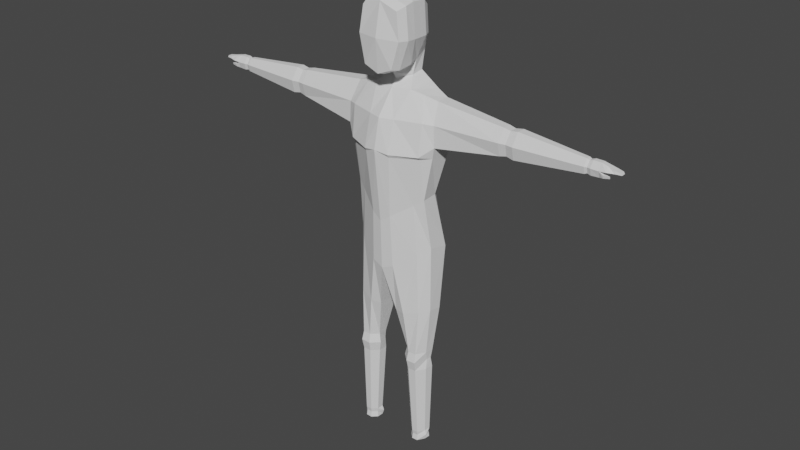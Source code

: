 # Source: HumanBody.blend  (saved by Blender 2.91.10; exported with 4.5.12 LTS)
import bpy
from mathutils import Matrix  # noqa: F401  (used for matrix-valued properties, if any)

bpy.ops.wm.read_factory_settings(use_empty=True)
scene = bpy.context.scene
scene.name = 'Scene'

# ---- collections
col_collection = bpy.data.collections.new('Collection'); scene.collection.children.link(col_collection)
col_collection_2 = bpy.data.collections.new('Collection 2'); scene.collection.children.link(col_collection_2)

# ---- world
world_world = bpy.data.worlds.new('World'); scene.world = world_world
world_world.use_nodes = True; world_world.node_tree.nodes.clear()
_N = world_world.node_tree.nodes; _L = world_world.node_tree.links
n0 = _N.new('ShaderNodeOutputWorld'); n0.name = 'World Output'; n0.location = (300, 300)
n1 = _N.new('ShaderNodeBackground'); n1.name = 'Background'; n1.location = (10, 300)
n1.inputs[0].default_value = (0.05088, 0.05088, 0.05088, 1.0)
_L.new(n1.outputs[0], n0.inputs[0])
n0.is_active_output = True
world_world.color = (0.05088, 0.05088, 0.05088)
world_world.use_sun_shadow = False
world_world.sun_shadow_jitter_overblur = 0.0

# ---- meshes
me_cube_001 = bpy.data.meshes.new('Cube.001')
me_cube_001.from_pydata([(0.5367, 0.003546, -0.9289), (0.5774, 0.04289, 0.9259), (0.5527, 0.2605, -0.9791), (0.5716, 0.2221, 0.9243), (0.0, 0.2946, -1.279), (0.0, -0.2686, -1.252), (0.0, -0.06871, 1.003), (0.4915, 0.1197, -0.2649), (0.4915, -0.08313, -0.2796), (0.0, -0.2886, -0.615), (0.0, 0.3073, -0.604), (0.6071, 0.1648, 0.2037), (0.5968, -0.07176, 0.2747), (0.0, -0.3834, 0.3022), (0.0, 0.3405, 0.04723), (0.6041, 0.2938, 0.3935), (0.6319, -0.09009, 0.4192), (0.0, -0.3845, 0.3245), (0.0, 0.4461, 0.3244), (0.1513, -0.2469, -1.196), (0.1944, 0.3857, -1.178), (0.1282, -0.2696, -0.5275), (0.1753, 0.3009, -0.4707), (0.1691, -0.334, 0.2604), (0.2442, 0.3402, 0.1123), (0.1698, -0.356, 0.2976), (0.2352, 0.4369, 0.3498), (0.4142, 0.2572, 0.9855), (0.4158, -0.1172, -1.014), (0.3782, 0.2856, -0.3431), (0.5033, 0.3225, 0.1746), (0.4913, 0.388, 0.3815), (0.4179, 0.397, -1.066), (0.4027, 0.0007283, 0.9772), (0.3782, -0.1366, -0.3569), (0.4926, -0.1564, 0.2592), (0.4913, -0.2029, 0.2971), (0.6254, 0.3404, 0.6792), (0.6186, -0.0882, 0.6843), (0.0, -0.3051, 0.6976), (0.0, 0.5292, 0.7387), (0.1723, -0.2528, 0.6976), (0.2404, 0.4975, 0.7387), (0.503, -0.1469, 0.6976), (0.503, 0.439, 0.7387), (1.453, 0.1786, 0.8345), (1.453, 0.06555, 0.8356), (1.453, 0.2267, 0.6834), (1.453, 0.1803, 0.5032), (1.453, -0.03832, 0.6873), (1.453, -0.003586, 0.525), (1.539, 0.1698, 0.8167), (1.539, 0.06964, 0.8177), (1.539, 0.2125, 0.6828), (1.539, 0.1714, 0.5231), (1.539, -0.02242, 0.6863), (1.539, 0.008368, 0.5424), (1.635, 0.1776, 0.8326), (1.635, 0.06598, 0.8337), (1.635, 0.2252, 0.6833), (1.635, 0.1794, 0.5053), (1.635, -0.03662, 0.6872), (1.635, -0.002312, 0.5269), (2.478, 0.1418, 0.7599), (2.478, 0.08273, 0.7605), (2.478, 0.167, 0.6809), (2.478, 0.1427, 0.5867), (2.478, 0.02843, 0.683), (2.478, 0.04659, 0.5981), (2.509, 0.1357, 0.7475), (2.509, 0.08557, 0.748), (2.509, 0.1571, 0.6805), (2.509, 0.1365, 0.6005), (2.509, 0.03949, 0.6822), (2.509, 0.0549, 0.6102), (2.651, 0.1418, 0.7599), (2.651, 0.08273, 0.7605), (2.651, 0.167, 0.6809), (2.656, 0.1405, 0.6238), (2.651, 0.02843, 0.683), (2.657, 0.0498, 0.6061), (2.73, 0.1371, 0.7445), (2.73, 0.07807, 0.7449), (2.737, 0.1623, 0.6898), (2.737, 0.02377, 0.6911), (2.509, 0.1005, 0.6048), (2.653, 0.09329, 0.6067), (2.651, 0.09986, 0.6819), (2.707, 0.0266, 0.6515), (2.705, 0.03348, 0.6162), (2.703, 0.06816, 0.6197), (2.705, 0.07208, 0.6501), (2.774, 0.03648, 0.6491), (2.777, 0.04094, 0.6286), (2.777, 0.05266, 0.6272), (2.774, 0.05401, 0.6489), (2.821, 0.1363, 0.7246), (2.821, 0.06334, 0.724), (2.819, 0.1469, 0.6896), (2.819, 0.0536, 0.6903), (2.888, 0.1214, 0.7159), (2.888, 0.0706, 0.7167), (2.899, 0.1213, 0.6925), (2.9, 0.0686, 0.6905), (2.553, 0.02854, 0.6841), (2.553, 0.08279, 0.7615), (2.554, 0.1421, 0.5983), (2.554, 0.04758, 0.6015), (2.553, 0.167, 0.682), (2.553, 0.1418, 0.761), (2.553, 0.09837, 0.5971), (0.4997, -0.0192, -2.398), (0.5098, 0.0927, -2.398), (0.4235, -0.141, -2.398), (0.3404, 0.1673, -2.398), (0.224, 0.05933, -2.398), (0.2267, -0.05908, -2.398), (0.3175, -0.145, -2.398), (0.4128, 0.1691, -2.398), (0.4913, 0.008347, -2.514), (0.5002, 0.0719, -2.514), (0.4325, -0.1672, -2.514), (0.3523, 0.137, -2.514), (0.2508, 0.07685, -2.514), (0.2028, -0.07156, -2.514), (0.3088, -0.1719, -2.514), (0.4156, 0.1385, -2.514), (0.4997, -0.0192, -2.646), (0.5098, 0.0927, -2.646), (0.4235, -0.141, -2.646), (0.3404, 0.1673, -2.646), (0.224, 0.05933, -2.646), (0.2267, -0.05908, -2.646), (0.3175, -0.145, -2.646), (0.4128, 0.1691, -2.646), (0.3706, 0.1276, -3.611), (0.4319, -0.1, -3.611), (0.4957, 0.07249, -3.611), (0.4882, -0.01012, -3.611), (0.5507, 0.1688, -1.805), (0.5433, -0.00407, -1.779), (0.1232, -0.1497, -1.853), (0.2579, -0.1804, -1.85), (0.445, -0.1177, -1.8), (0.4362, 0.2685, -1.823), (0.2899, 0.2624, -1.848), (0.1378, 0.1691, -1.865), (0.2846, 0.04786, -3.611), (0.2867, -0.03956, -3.611), (0.3537, -0.103, -3.611), (0.4241, 0.1289, -3.611), (0.4858, 0.06703, -3.667), (0.421, 0.118, -3.667), (0.3726, 0.1168, -3.667), (0.2556, 0.04476, -3.667), (0.5124, -0.007662, -3.667), (0.2967, -0.03428, -3.667), (0.3573, -0.09166, -3.667), (0.4281, -0.08898, -3.667), (0.4957, 0.07249, -3.743), (0.4241, 0.1289, -3.743), (0.3706, 0.1276, -3.743), (0.2846, 0.04786, -3.743), (0.4882, -0.01012, -3.743), (0.2867, -0.03956, -3.743), (0.3537, -0.103, -3.743), (0.4319, -0.1, -3.743), (0.2372, -0.2707, 1.953), (0.1897, -0.3083, 1.291), (0.281, -0.2892, 1.627), (0.0, -0.2661, 2.033), (0.0, -0.3125, 1.217), (0.0, -0.3468, 1.631), (0.2738, -0.1533, 1.995), (0.219, -0.2001, 1.27), (0.3244, -0.1747, 1.619), (0.0, -0.1481, 2.088), (0.0, -0.205, 1.185), (0.2649, -0.0225, 2.015), (0.2332, -0.01603, 1.297), (0.3139, -0.0456, 1.609), (0.0, -0.01684, 2.114), (0.0, -0.0486, 1.167), (0.0, -0.001342, 1.085), (0.1608, 0.2694, 1.151), (0.0, 0.3333, 1.156), (0.1585, 0.1097, 1.128), (0.0, 0.3678, 1.375), (0.0, 0.4166, 1.825), (0.1368, 0.4029, 1.584), (0.1071, 0.4011, 1.457), (0.1155, 0.4139, 1.778), (0.1845, 0.325, 1.899), (0.1712, 0.3046, 1.385), (0.2186, 0.3074, 1.589), (0.0, 0.3294, 1.975), (0.0, 0.2092, 2.084), (0.2868, 0.1815, 1.596), (0.1878, 0.136, 1.312), (0.2421, 0.2036, 1.984), (0.2671, 0.3075, 1.038), (0.2476, -0.03441, 1.014), (0.0, 0.3947, 1.014), (0.0, 0.4631, 1.593), (0.0, 0.4491, 1.708), (0.09662, 0.4359, 1.52), (0.107, 0.4429, 1.598), (0.0, 0.4429, 1.469), (0.09726, 0.4479, 1.686)], [], [(44, 27, 3, 37), (37, 3, 45, 47), (41, 201, 6, 39), (19, 21, 9, 5), (2, 7, 8, 0), (32, 29, 7, 2), (21, 23, 13, 9), (7, 11, 12, 8), (29, 30, 11, 7), (23, 25, 17, 13), (11, 15, 16, 12), (30, 31, 15, 11), (14, 18, 26, 24), (35, 36, 25, 23), (10, 14, 24, 22), (34, 35, 23, 21), (4, 10, 22, 20), (28, 34, 21, 19), (43, 33, 201, 41), (27, 200, 201, 33), (40, 202, 200, 42), (3, 27, 33, 1), (38, 1, 33, 43), (0, 8, 34, 28), (8, 12, 35, 34), (12, 16, 36, 35), (24, 26, 31, 30), (22, 24, 30, 29), (20, 22, 29, 32), (140, 143, 113, 111), (42, 200, 27, 44), (26, 42, 44, 31), (16, 38, 43, 36), (18, 40, 42, 26), (36, 43, 41, 25), (25, 41, 39, 17), (16, 15, 48, 50), (31, 44, 37, 15), (45, 46, 52, 51), (49, 50, 56, 55), (38, 16, 50, 49), (3, 1, 46, 45), (1, 38, 49, 46), (15, 37, 47, 48), (53, 51, 57, 59), (54, 53, 59, 60), (46, 49, 55, 52), (50, 48, 54, 56), (48, 47, 53, 54), (47, 45, 51, 53), (58, 61, 67, 64), (57, 58, 64, 63), (55, 56, 62, 61), (51, 52, 58, 57), (52, 55, 61, 58), (56, 54, 60, 62), (67, 68, 74, 73), (65, 63, 69, 71), (62, 60, 66, 68), (60, 59, 65, 66), (59, 57, 63, 65), (61, 62, 68, 67), (107, 110, 86, 80), (105, 104, 79, 76), (63, 64, 70, 69), (64, 67, 73, 70), (68, 66, 72, 85, 74), (66, 65, 71, 72), (79, 87, 77, 83, 84), (78, 77, 87, 86), (106, 108, 77, 78), (108, 109, 75, 77), (104, 107, 80, 79), (109, 105, 76, 75), (84, 83, 98, 99), (77, 75, 81, 83), (75, 76, 82, 81), (76, 79, 84, 82), (90, 91, 95, 94), (87, 79, 88, 91), (110, 85, 72, 106), (79, 80, 89, 88), (80, 86, 90, 89), (86, 87, 91, 90), (94, 95, 92, 93), (89, 90, 94, 93), (91, 88, 92, 95), (88, 89, 93, 92), (96, 97, 101, 100), (83, 81, 96, 98), (82, 84, 99, 97), (81, 82, 97, 96), (102, 100, 101, 103), (99, 98, 102, 103), (98, 96, 100, 102), (97, 99, 103, 101), (86, 110, 106, 78), (69, 70, 105, 109), (73, 74, 107, 104), (71, 69, 109, 108), (72, 71, 108, 106), (70, 73, 104, 105), (74, 85, 110, 107), (142, 141, 116, 117), (139, 140, 111, 112), (116, 115, 123, 124), (111, 113, 121, 119), (117, 116, 124, 125), (144, 139, 112, 118), (145, 144, 118, 114), (141, 146, 115, 116), (143, 142, 117, 113), (146, 145, 114, 115), (119, 121, 129, 127), (125, 124, 132, 133), (121, 125, 133, 129), (118, 112, 120, 126), (114, 118, 126, 122), (115, 114, 122, 123), (112, 111, 119, 120), (113, 117, 125, 121), (128, 127, 138, 137), (131, 130, 135, 147), (130, 134, 150, 135), (124, 123, 131, 132), (126, 120, 128, 134), (122, 126, 134, 130), (123, 122, 130, 131), (120, 119, 127, 128), (148, 147, 154, 156), (149, 148, 156, 157), (136, 149, 157, 158), (4, 20, 145, 146), (28, 19, 142, 143), (5, 4, 146, 141), (20, 32, 144, 145), (32, 2, 139, 144), (2, 0, 140, 139), (19, 5, 141, 142), (0, 28, 143, 140), (129, 133, 149, 136), (133, 132, 148, 149), (127, 129, 136, 138), (132, 131, 147, 148), (134, 128, 137, 150), (151, 155, 163, 159), (155, 158, 166, 163), (152, 151, 159, 160), (135, 150, 152, 153), (150, 137, 151, 152), (138, 136, 158, 155), (137, 138, 155, 151), (147, 135, 153, 154), (160, 166, 165, 161), (161, 165, 164, 162), (159, 163, 166, 160), (154, 153, 161, 162), (156, 154, 162, 164), (158, 157, 165, 166), (157, 156, 164, 165), (153, 152, 160, 161), (172, 171, 168, 169), (170, 172, 169, 167), (168, 171, 177, 174), (170, 167, 173, 176), (169, 168, 174, 175), (167, 169, 175, 173), (176, 173, 178, 181), (174, 177, 182, 179), (175, 174, 179, 180), (173, 175, 180, 178), (184, 186, 201, 200), (198, 182, 186), (189, 190, 205, 206), (193, 187, 190), (195, 192, 191, 188), (185, 184, 200, 202), (194, 193, 190, 189), (196, 199, 192, 195), (197, 198, 193, 194), (192, 194, 189, 191), (178, 180, 197, 199), (193, 198, 186, 184), (199, 197, 194, 192), (181, 178, 199, 196), (186, 183, 6, 201), (180, 179, 198, 197), (179, 182, 198), (186, 182, 183), (191, 189, 206, 208), (190, 187, 207, 205), (188, 191, 208, 204), (184, 185, 187, 193), (204, 208, 203), (203, 206, 205), (205, 207, 203), (203, 208, 206)])
_uv = me_cube_001.uv_layers.new(name='UVMap')
_uv.uv.foreach_set('vector', [0.5931, 0.4712, 0.625, 0.4712, 0.625, 0.5, 0.5931, 0.5, 0.5931, 0.5, 0.625, 0.5, 0.625, 0.5, 0.5931, 0.5, 0.5931, 0.8424, 0.625, 0.8424, 0.625, 0.875, 0.5931, 0.875, 0.375, 0.8424, 0.4517, 0.8424, 0.4517, 0.875, 0.375, 0.875, 0.375, 0.5, 0.4517, 0.5, 0.4517, 0.75, 0.375, 0.75, 0.375, 0.4712, 0.4517, 0.4712, 0.4517, 0.5, 0.375, 0.5, 0.4517, 0.8424, 0.5588, 0.8424, 0.5592, 0.875, 0.4517, 0.875, 0.4517, 0.5, 0.5384, 0.5, 0.5384, 0.75, 0.4517, 0.75, 0.4517, 0.4712, 0.5384, 0.4712, 0.5384, 0.5, 0.4517, 0.5, 0.5588, 0.8424, 0.5666, 0.8424, 0.5666, 0.875, 0.5592, 0.875, 0.5384, 0.5, 0.5558, 0.5, 0.5666, 0.75, 0.5384, 0.75, 0.5384, 0.4712, 0.5666, 0.4712, 0.5558, 0.5, 0.5384, 0.5, 0.5384, 0.375, 0.558, 0.375, 0.5637, 0.4241, 0.5384, 0.4241, 0.5456, 0.7788, 0.5666, 0.7788, 0.5666, 0.8424, 0.5588, 0.8424, 0.4517, 0.375, 0.5384, 0.375, 0.5384, 0.4241, 0.4517, 0.4241, 0.4517, 0.7788, 0.5456, 0.7788, 0.5588, 0.8424, 0.4517, 0.8424, 0.375, 0.375, 0.4517, 0.375, 0.4517, 0.4241, 0.375, 0.4241, 0.375, 0.7788, 0.4517, 0.7788, 0.4517, 0.8424, 0.375, 0.8424, 0.5931, 0.7788, 0.625, 0.7788, 0.625, 0.8424, 0.5931, 0.8424, 0.6538, 0.5, 0.7009, 0.5, 0.7174, 0.75, 0.6538, 0.75, 0.5931, 0.375, 0.625, 0.375, 0.625, 0.4241, 0.5931, 0.4241, 0.625, 0.5, 0.6538, 0.5, 0.6538, 0.75, 0.625, 0.75, 0.5931, 0.75, 0.625, 0.75, 0.625, 0.7788, 0.5931, 0.7788, 0.375, 0.75, 0.4517, 0.75, 0.4517, 0.7788, 0.375, 0.7788, 0.4517, 0.75, 0.5384, 0.75, 0.5456, 0.7788, 0.4517, 0.7788, 0.5384, 0.75, 0.5666, 0.75, 0.5666, 0.7788, 0.5456, 0.7788, 0.5384, 0.4241, 0.5637, 0.4241, 0.5666, 0.4712, 0.5384, 0.4712, 0.4517, 0.4241, 0.5384, 0.4241, 0.5384, 0.4712, 0.4517, 0.4712, 0.375, 0.4241, 0.4517, 0.4241, 0.4517, 0.4712, 0.375, 0.4712, 0.375, 0.75, 0.375, 0.7788, 0.375, 0.7788, 0.375, 0.75, 0.5931, 0.4241, 0.625, 0.4241, 0.625, 0.4712, 0.5931, 0.4712, 0.5637, 0.4241, 0.5931, 0.4241, 0.5931, 0.4712, 0.5666, 0.4712, 0.5666, 0.75, 0.5931, 0.75, 0.5931, 0.7788, 0.5666, 0.7788, 0.558, 0.375, 0.5931, 0.375, 0.5931, 0.4241, 0.5637, 0.4241, 0.5666, 0.7788, 0.5931, 0.7788, 0.5931, 0.8424, 0.5666, 0.8424, 0.5666, 0.8424, 0.5931, 0.8424, 0.5931, 0.875, 0.5666, 0.875, 0.5666, 0.75, 0.5558, 0.5, 0.5558, 0.5, 0.5666, 0.75, 0.5666, 0.4712, 0.5931, 0.4712, 0.5931, 0.5, 0.5558, 0.5, 0.625, 0.5, 0.625, 0.75, 0.625, 0.75, 0.625, 0.5, 0.5931, 0.75, 0.5666, 0.75, 0.5666, 0.75, 0.5931, 0.75, 0.5931, 0.75, 0.5666, 0.75, 0.5666, 0.75, 0.5931, 0.75, 0.625, 0.5, 0.625, 0.75, 0.625, 0.75, 0.625, 0.5, 0.625, 0.75, 0.5931, 0.75, 0.5931, 0.75, 0.625, 0.75, 0.5558, 0.5, 0.5931, 0.5, 0.5931, 0.5, 0.5558, 0.5, 0.5931, 0.5, 0.625, 0.5, 0.625, 0.5, 0.5931, 0.5, 0.5558, 0.5, 0.5931, 0.5, 0.5931, 0.5, 0.5558, 0.5, 0.625, 0.75, 0.5931, 0.75, 0.5931, 0.75, 0.625, 0.75, 0.5666, 0.75, 0.5558, 0.5, 0.5558, 0.5, 0.5666, 0.75, 0.5558, 0.5, 0.5931, 0.5, 0.5931, 0.5, 0.5558, 0.5, 0.5931, 0.5, 0.625, 0.5, 0.625, 0.5, 0.5931, 0.5, 0.625, 0.75, 0.5931, 0.75, 0.5931, 0.75, 0.625, 0.75, 0.625, 0.5, 0.625, 0.75, 0.625, 0.75, 0.625, 0.5, 0.5931, 0.75, 0.5666, 0.75, 0.5666, 0.75, 0.5931, 0.75, 0.625, 0.5, 0.625, 0.75, 0.625, 0.75, 0.625, 0.5, 0.625, 0.75, 0.5931, 0.75, 0.5931, 0.75, 0.625, 0.75, 0.5666, 0.75, 0.5558, 0.5, 0.5558, 0.5, 0.5666, 0.75, 0.5931, 0.75, 0.5666, 0.75, 0.5666, 0.75, 0.5931, 0.75, 0.5931, 0.5, 0.625, 0.5, 0.625, 0.5, 0.5931, 0.5, 0.5666, 0.75, 0.5558, 0.5, 0.5558, 0.5, 0.5666, 0.75, 0.5558, 0.5, 0.5931, 0.5, 0.5931, 0.5, 0.5558, 0.5, 0.5931, 0.5, 0.625, 0.5, 0.625, 0.5, 0.5931, 0.5, 0.5931, 0.75, 0.5666, 0.75, 0.5666, 0.75, 0.5931, 0.75, 0.5666, 0.75, 0.5608, 0.6142, 0.5613, 0.6258, 0.5666, 0.75, 0.625, 0.75, 0.5931, 0.75, 0.5931, 0.75, 0.625, 0.75, 0.625, 0.5, 0.625, 0.75, 0.625, 0.75, 0.625, 0.5, 0.625, 0.75, 0.5931, 0.75, 0.5931, 0.75, 0.625, 0.75, 0.5666, 0.75, 0.5558, 0.5, 0.5558, 0.5, 0.5606, 0.6103, 0.5666, 0.75, 0.5558, 0.5, 0.5931, 0.5, 0.5931, 0.5, 0.5558, 0.5, 0.5931, 0.75, 0.5931, 0.6211, 0.5931, 0.5, 0.5931, 0.5, 0.5931, 0.75, 0.5558, 0.5, 0.5931, 0.5, 0.5931, 0.6211, 0.5613, 0.6258, 0.5558, 0.5, 0.5931, 0.5, 0.5931, 0.5, 0.5558, 0.5, 0.5931, 0.5, 0.625, 0.5, 0.625, 0.5, 0.5931, 0.5, 0.5931, 0.75, 0.5666, 0.75, 0.5666, 0.75, 0.5931, 0.75, 0.625, 0.5, 0.625, 0.75, 0.625, 0.75, 0.625, 0.5, 0.5931, 0.75, 0.5931, 0.5, 0.5931, 0.5, 0.5931, 0.75, 0.5931, 0.5, 0.625, 0.5, 0.625, 0.5, 0.5931, 0.5, 0.625, 0.5, 0.625, 0.75, 0.625, 0.75, 0.625, 0.5, 0.625, 0.75, 0.5931, 0.75, 0.5931, 0.75, 0.625, 0.75, 0.5613, 0.6258, 0.5931, 0.6211, 0.5931, 0.6211, 0.5613, 0.6258, 0.5931, 0.6211, 0.5931, 0.75, 0.5931, 0.75, 0.5931, 0.6211, 0.5608, 0.6142, 0.5606, 0.6103, 0.5558, 0.5, 0.5558, 0.5, 0.5931, 0.75, 0.5666, 0.75, 0.5666, 0.75, 0.5931, 0.75, 0.5666, 0.75, 0.5613, 0.6258, 0.5613, 0.6258, 0.5666, 0.75, 0.5613, 0.6258, 0.5931, 0.6211, 0.5931, 0.6211, 0.5613, 0.6258, 0.5613, 0.6258, 0.5931, 0.6211, 0.5931, 0.75, 0.5666, 0.75, 0.5666, 0.75, 0.5613, 0.6258, 0.5613, 0.6258, 0.5666, 0.75, 0.5931, 0.6211, 0.5931, 0.75, 0.5931, 0.75, 0.5931, 0.6211, 0.5931, 0.75, 0.5666, 0.75, 0.5666, 0.75, 0.5931, 0.75, 0.625, 0.5, 0.625, 0.75, 0.625, 0.75, 0.625, 0.5, 0.5931, 0.5, 0.625, 0.5, 0.625, 0.5, 0.5931, 0.5, 0.625, 0.75, 0.5931, 0.75, 0.5931, 0.75, 0.625, 0.75, 0.625, 0.5, 0.625, 0.75, 0.625, 0.75, 0.625, 0.5, 0.5931, 0.5, 0.625, 0.5, 0.625, 0.75, 0.5931, 0.75, 0.5931, 0.75, 0.5931, 0.5, 0.5931, 0.5, 0.5931, 0.75, 0.5931, 0.5, 0.625, 0.5, 0.625, 0.5, 0.5931, 0.5, 0.625, 0.75, 0.5931, 0.75, 0.5931, 0.75, 0.625, 0.75, 0.5613, 0.6258, 0.5608, 0.6142, 0.5558, 0.5, 0.5558, 0.5, 0.625, 0.5, 0.625, 0.75, 0.625, 0.75, 0.625, 0.5, 0.5931, 0.75, 0.5666, 0.75, 0.5666, 0.75, 0.5931, 0.75, 0.5931, 0.5, 0.625, 0.5, 0.625, 0.5, 0.5931, 0.5, 0.5558, 0.5, 0.5931, 0.5, 0.5931, 0.5, 0.5558, 0.5, 0.625, 0.75, 0.5931, 0.75, 0.5931, 0.75, 0.625, 0.75, 0.5666, 0.75, 0.5606, 0.6103, 0.5608, 0.6142, 0.5666, 0.75, 0.375, 0.8424, 0.375, 0.875, 0.375, 0.875, 0.375, 0.8424, 0.375, 0.5, 0.375, 0.75, 0.375, 0.75, 0.375, 0.5, 0.0, 0.0, 0.0, 0.0, 0.0, 0.0, 0.0, 0.0, 0.375, 0.75, 0.375, 0.7788, 0.375, 0.7788, 0.375, 0.75, 0.375, 0.8424, 0.375, 0.875, 0.375, 0.875, 0.375, 0.8424, 0.375, 0.4712, 0.375, 0.5, 0.375, 0.5, 0.375, 0.4712, 0.375, 0.4241, 0.375, 0.4712, 0.375, 0.4712, 0.375, 0.4241, 0.0, 0.0, 0.0, 0.0, 0.0, 0.0, 0.0, 0.0, 0.375, 0.7788, 0.375, 0.8424, 0.375, 0.8424, 0.375, 0.7788, 0.375, 0.375, 0.375, 0.4241, 0.375, 0.4241, 0.375, 0.375, 0.375, 0.75, 0.375, 0.7788, 0.375, 0.7788, 0.375, 0.75, 0.375, 0.8424, 0.375, 0.875, 0.375, 0.875, 0.375, 0.8424, 0.375, 0.7788, 0.375, 0.8424, 0.375, 0.8424, 0.375, 0.7788, 0.375, 0.4712, 0.375, 0.5, 0.375, 0.5, 0.375, 0.4712, 0.375, 0.4241, 0.375, 0.4712, 0.375, 0.4712, 0.375, 0.4241, 0.375, 0.375, 0.375, 0.4241, 0.375, 0.4241, 0.375, 0.375, 0.375, 0.5, 0.375, 0.75, 0.375, 0.75, 0.375, 0.5, 0.375, 0.7788, 0.375, 0.8424, 0.375, 0.8424, 0.375, 0.7788, 0.375, 0.5, 0.375, 0.75, 0.375, 0.75, 0.375, 0.5, 0.375, 0.375, 0.375, 0.4241, 0.375, 0.4241, 0.375, 0.375, 0.375, 0.4241, 0.375, 0.4712, 0.375, 0.4712, 0.375, 0.4241, 0.0, 0.0, 0.0, 0.0, 0.0, 0.0, 0.0, 0.0, 0.375, 0.4712, 0.375, 0.5, 0.375, 0.5, 0.375, 0.4712, 0.375, 0.4241, 0.375, 0.4712, 0.375, 0.4712, 0.375, 0.4241, 0.375, 0.375, 0.375, 0.4241, 0.375, 0.4241, 0.375, 0.375, 0.375, 0.5, 0.375, 0.75, 0.375, 0.75, 0.375, 0.5, 0.0, 0.0, 0.0, 0.0, 0.0, 0.0, 0.0, 0.0, 0.375, 0.8424, 0.375, 0.875, 0.375, 0.875, 0.375, 0.8424, 0.375, 0.7788, 0.375, 0.8424, 0.375, 0.8424, 0.375, 0.7788, 0.375, 0.375, 0.375, 0.4241, 0.375, 0.4241, 0.375, 0.375, 0.375, 0.7788, 0.375, 0.8424, 0.375, 0.8424, 0.375, 0.7788, 0.0, 0.0, 0.0, 0.0, 0.0, 0.0, 0.0, 0.0, 0.375, 0.4241, 0.375, 0.4712, 0.375, 0.4712, 0.375, 0.4241, 0.375, 0.4712, 0.375, 0.5, 0.375, 0.5, 0.375, 0.4712, 0.375, 0.5, 0.375, 0.75, 0.375, 0.75, 0.375, 0.5, 0.375, 0.8424, 0.375, 0.875, 0.375, 0.875, 0.375, 0.8424, 0.375, 0.75, 0.375, 0.7788, 0.375, 0.7788, 0.375, 0.75, 0.375, 0.7788, 0.375, 0.8424, 0.375, 0.8424, 0.375, 0.7788, 0.375, 0.8424, 0.375, 0.875, 0.375, 0.875, 0.375, 0.8424, 0.375, 0.75, 0.375, 0.7788, 0.375, 0.7788, 0.375, 0.75, 0.0, 0.0, 0.0, 0.0, 0.0, 0.0, 0.0, 0.0, 0.375, 0.4712, 0.375, 0.5, 0.375, 0.5, 0.375, 0.4712, 0.375, 0.5, 0.375, 0.75, 0.375, 0.75, 0.375, 0.5, 0.375, 0.75, 0.375, 0.7788, 0.375, 0.7788, 0.375, 0.75, 0.375, 0.4712, 0.375, 0.5, 0.375, 0.5, 0.375, 0.4712, 0.375, 0.4241, 0.375, 0.4712, 0.375, 0.4712, 0.375, 0.4241, 0.375, 0.4712, 0.375, 0.5, 0.375, 0.5, 0.375, 0.4712, 0.375, 0.75, 0.375, 0.7788, 0.375, 0.7788, 0.375, 0.75, 0.375, 0.5, 0.375, 0.75, 0.375, 0.75, 0.375, 0.5, 0.375, 0.375, 0.375, 0.4241, 0.375, 0.4241, 0.375, 0.375, 0.375, 0.4712, 0.375, 0.7788, 0.375, 0.8424, 0.375, 0.4241, 0.375, 0.4241, 0.375, 0.8424, 0.375, 0.875, 0.375, 0.375, 0.375, 0.5, 0.375, 0.75, 0.375, 0.7788, 0.375, 0.4712, 0.375, 0.375, 0.375, 0.4241, 0.375, 0.4241, 0.375, 0.375, 0.0, 0.0, 0.0, 0.0, 0.0, 0.0, 0.0, 0.0, 0.375, 0.7788, 0.375, 0.8424, 0.375, 0.8424, 0.375, 0.7788, 0.375, 0.8424, 0.375, 0.875, 0.375, 0.875, 0.375, 0.8424, 0.375, 0.4241, 0.375, 0.4712, 0.375, 0.4712, 0.375, 0.4241, 0.5, 0.5, 1.0, 0.5, 1.0, 1.0, 0.5, 1.0, 0.0, 0.5, 0.5, 0.5, 0.5, 1.0, 0.0, 1.0, 1.0, 1.0, 1.0, 0.5, 1.0, 0.5, 1.0, 1.0, 0.0, 0.5, 0.0, 1.0, 0.0, 1.0, 0.0, 0.5, 0.5, 1.0, 1.0, 1.0, 1.0, 1.0, 0.5, 1.0, 0.0, 1.0, 0.5, 1.0, 0.5, 1.0, 0.0, 1.0, 0.0, 0.5, 0.0, 1.0, 0.0, 1.0, 0.0, 0.5, 1.0, 1.0, 1.0, 0.5, 1.0, 0.5, 1.0, 1.0, 0.5, 1.0, 1.0, 1.0, 1.0, 1.0, 0.5, 1.0, 0.0, 1.0, 0.5, 1.0, 0.5, 1.0, 0.0, 1.0, 1.0, 1.0, 1.0, 1.0, 1.0, 1.0, 1.0, 1.0, 1.0, 1.0, 1.0, 0.5, 1.0, 1.0, 0.5, 1.0, 1.0, 1.0, 1.0, 1.0, 0.5, 1.0, 1.0, 1.0, 1.0, 0.5, 1.0, 1.0, 0.0, 0.5, 0.0, 1.0, 0.0, 1.0, 0.0, 0.5, 1.0, 0.5, 1.0, 1.0, 1.0, 1.0, 1.0, 0.5, 0.5, 1.0, 1.0, 1.0, 1.0, 1.0, 0.5, 1.0, 0.0, 0.5, 0.0, 1.0, 0.0, 1.0, 0.0, 0.5, 0.5, 1.0, 1.0, 1.0, 1.0, 1.0, 0.5, 1.0, 0.0, 1.0, 0.5, 1.0, 0.5, 1.0, 0.0, 1.0, 0.0, 1.0, 0.5, 1.0, 0.5, 1.0, 0.0, 1.0, 1.0, 1.0, 1.0, 1.0, 1.0, 1.0, 1.0, 1.0, 0.0, 1.0, 0.5, 1.0, 0.5, 1.0, 0.0, 1.0, 0.0, 0.5, 0.0, 1.0, 0.0, 1.0, 0.0, 0.5, 1.0, 1.0, 1.0, 0.5, 1.0, 0.5, 1.0, 1.0, 0.5, 1.0, 1.0, 1.0, 1.0, 1.0, 0.5, 1.0, 1.0, 1.0, 1.0, 0.5, 1.0, 1.0, 1.0, 1.0, 1.0, 0.5, 1.0, 0.5, 0.0, 1.0, 0.5, 1.0, 0.5, 1.0, 0.0, 1.0, 1.0, 1.0, 1.0, 0.5, 1.0, 0.5, 1.0, 1.0, 0.0, 0.5, 0.0, 1.0, 0.0, 1.0, 0.0, 0.5, 1.0, 1.0, 1.0, 0.5, 1.0, 0.5, 1.0, 1.0, 0.0, 0.5, 0.0, 1.0, 0.5986, 0.5, 0.5986, 0.5, 0.5, 1.0, 1.0, 1.0, 1.0, 1.0, 1.0, 0.5, 0.5986, 0.5, 0.5986, 0.5, 0.0, 1.0, 0.5, 1.0])
me_cube_001.use_remesh_fix_poles = True
me_cube_001.use_remesh_preserve_attributes = False
me_cube_001.use_mirror_vertex_groups = False
me_cube_001.update()

# ---- objects
ob_cube = bpy.data.objects.new('Cube', me_cube_001)
ob_empty = bpy.data.objects.new('Empty', None)
ob_empty_001 = bpy.data.objects.new('Empty.001', None)

# ---- transforms, parenting, visibility, modifiers, constraints
ob_cube.location = (0.0, 0.0, 1.141)
ob_cube.lineart.crease_threshold = 0.0
_m = ob_cube.modifiers.new('Mirror', 'MIRROR')
_m.use_clip = True
ob_empty.location = (3.214, 2.351, -0.196)
ob_empty.rotation_euler = (1.571, -0.0, -0.0)
ob_empty.scale = (2.153, 2.153, 2.153)
ob_empty.empty_display_type = 'IMAGE'
ob_empty.empty_display_size = 5.0
ob_empty.lineart.crease_threshold = 0.0
ob_empty_001.location = (-7.965, 4.347, -0.196)
ob_empty_001.rotation_euler = (1.571, -0.0, 4.712)
ob_empty_001.scale = (2.153, 2.153, 2.153)
ob_empty_001.empty_display_type = 'IMAGE'
ob_empty_001.empty_display_size = 5.0
ob_empty_001.lineart.crease_threshold = 0.0

# ---- collection membership
col_collection.objects.link(ob_cube)
col_collection_2.objects.link(ob_empty)
col_collection_2.objects.link(ob_empty_001)

# ---- scene / render settings (as saved in the file)
scene.frame_start = 1; scene.frame_end = 250; scene.frame_set(1)
scene.render.engine = 'BLENDER_EEVEE_NEXT'
scene.cycles.use_denoising = False
scene.cycles.samples = 128
scene.cycles.sampling_pattern = 'TABULATED_SOBOL'
scene.cycles.use_adaptive_sampling = False
scene.cycles.use_light_tree = False
scene.view_settings.view_transform = 'Filmic'
bpy.context.view_layer.update()

# ---- added for rendering (the .blend has no active camera and no usable light): camera, sun
cam_auto = bpy.data.cameras.new('AutoCamera')
cam_auto.lens = 50.0
cam_auto.sensor_width = 36.0
cam_auto.clip_end = 1000.0
ob_auto_camera = bpy.data.objects.new('AutoCamera', cam_auto)
scene.collection.objects.link(ob_auto_camera)
ob_auto_camera.location = (7.67381, -9.1362, 6.46628)
ob_auto_camera.rotation_euler = (1.09748, -7.21219e-08, 0.694738)
scene.camera = ob_auto_camera
light_auto_sun = bpy.data.lights.new('AutoSun', 'SUN')
light_auto_sun.energy = 3.0
light_auto_sun.angle = 0.0523599
ob_auto_sun = bpy.data.objects.new('AutoSun', light_auto_sun)
scene.collection.objects.link(ob_auto_sun)
ob_auto_sun.rotation_euler = (0.872665, 0.174533, 0.523599)
bpy.context.view_layer.update()
